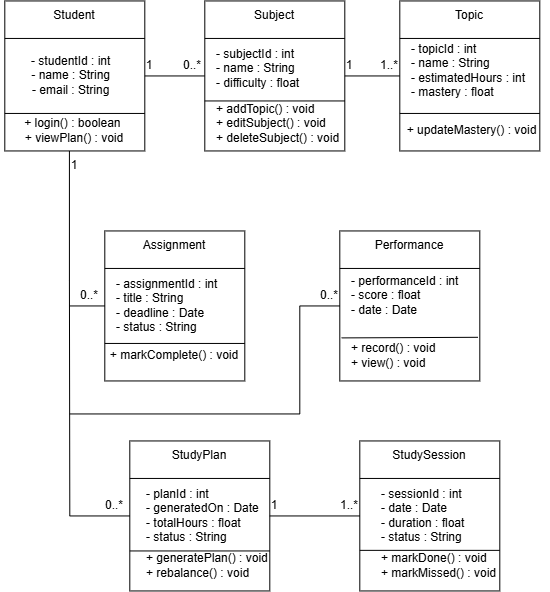

The diagram above was exported from draw.io. Its source (the exported page's mxGraphModel, read from the mxfile embedded in the PNG):
<mxGraphModel dx="1212" dy="661" grid="1" gridSize="10" guides="1" tooltips="1" connect="1" arrows="1" fold="1" page="0" pageScale="1" pageWidth="850" pageHeight="1100" math="0" shadow="0">
  <root>
    <mxCell id="0" />
    <mxCell id="1" parent="0" />
    <mxCell id="hLVtMgL1U5sb1BpSSTFf-1" parent="1" style="rounded=0;whiteSpace=wrap;html=1;fillColor=none;align=left;" value="&lt;blockquote style=&quot;margin: 0px 0px 0px 40px; border-width: medium; border-style: none; border-color: currentcolor; border-image: none; padding: 0px;&quot;&gt;&lt;div style=&quot;&quot;&gt;&lt;br&gt;&lt;/div&gt;&lt;/blockquote&gt;" vertex="1">
      <mxGeometry height="150" width="140" x="205" y="260" as="geometry" />
    </mxCell>
    <mxCell id="hLVtMgL1U5sb1BpSSTFf-2" edge="1" parent="1" source="hLVtMgL1U5sb1BpSSTFf-1" style="endArrow=none;html=1;rounded=0;strokeColor=default;align=center;verticalAlign=middle;fontFamily=Helvetica;fontSize=11;fontColor=default;labelBackgroundColor=default;exitX=0;exitY=0.25;exitDx=0;exitDy=0;entryX=1;entryY=0.25;entryDx=0;entryDy=0;" target="hLVtMgL1U5sb1BpSSTFf-1" value="">
      <mxGeometry height="50" relative="1" width="50" as="geometry">
        <mxPoint x="400" y="320" as="sourcePoint" />
        <mxPoint x="450" y="270" as="targetPoint" />
      </mxGeometry>
    </mxCell>
    <mxCell id="hLVtMgL1U5sb1BpSSTFf-3" parent="1" style="text;html=1;whiteSpace=wrap;strokeColor=none;fillColor=none;align=center;verticalAlign=middle;rounded=0;" value="&lt;font&gt;Student &lt;/font&gt;" vertex="1">
      <mxGeometry height="30" width="60" x="245" y="260" as="geometry" />
    </mxCell>
    <mxCell id="hLVtMgL1U5sb1BpSSTFf-4" edge="1" parent="1" source="hLVtMgL1U5sb1BpSSTFf-1" style="endArrow=none;html=1;rounded=0;strokeColor=default;align=center;verticalAlign=middle;fontFamily=Helvetica;fontSize=11;fontColor=default;labelBackgroundColor=default;exitX=0;exitY=0.75;exitDx=0;exitDy=0;entryX=1;entryY=0.75;entryDx=0;entryDy=0;" target="hLVtMgL1U5sb1BpSSTFf-1" value="">
      <mxGeometry height="50" relative="1" width="50" as="geometry">
        <mxPoint x="400" y="320" as="sourcePoint" />
        <mxPoint x="450" y="270" as="targetPoint" />
      </mxGeometry>
    </mxCell>
    <mxCell id="hLVtMgL1U5sb1BpSSTFf-6" parent="1" style="text;html=1;whiteSpace=wrap;strokeColor=none;fillColor=none;align=center;verticalAlign=middle;rounded=0;" value="+ login() : boolean&amp;nbsp;&lt;div&gt;+ viewPlan() : void&lt;/div&gt;" vertex="1">
      <mxGeometry height="60" width="110" x="220" y="360" as="geometry" />
    </mxCell>
    <mxCell id="hLVtMgL1U5sb1BpSSTFf-7" parent="1" style="text;html=1;whiteSpace=wrap;strokeColor=none;fillColor=none;align=center;verticalAlign=middle;rounded=0;" value="&lt;div style=&quot;text-align: left;&quot;&gt;&lt;span style=&quot;background-color: transparent; color: light-dark(rgb(0, 0, 0), rgb(255, 255, 255));&quot;&gt;&amp;nbsp; &amp;nbsp;- studentId : int&amp;nbsp;&amp;nbsp;&lt;/span&gt;&lt;/div&gt;&lt;span style=&quot;color: light-dark(rgb(0, 0, 0), rgb(255, 255, 255)); text-align: left; background-color: transparent;&quot;&gt;&amp;nbsp; - name : String&amp;nbsp;&lt;/span&gt;&lt;div&gt;&lt;span style=&quot;color: light-dark(rgb(0, 0, 0), rgb(255, 255, 255)); text-align: left; background-color: transparent;&quot;&gt;&amp;nbsp;&lt;/span&gt;&lt;span style=&quot;background-color: transparent; color: light-dark(rgb(0, 0, 0), rgb(255, 255, 255)); text-align: left;&quot;&gt;- email : String&lt;/span&gt;&lt;/div&gt;" vertex="1">
      <mxGeometry height="70" width="140" x="200" y="300" as="geometry" />
    </mxCell>
    <mxCell id="hLVtMgL1U5sb1BpSSTFf-8" parent="1" style="rounded=0;whiteSpace=wrap;html=1;fillColor=none;align=left;" value="&lt;blockquote style=&quot;margin: 0px 0px 0px 40px; border-width: medium; border-style: none; border-color: currentcolor; border-image: none; padding: 0px;&quot;&gt;&lt;div style=&quot;&quot;&gt;&lt;br&gt;&lt;/div&gt;&lt;/blockquote&gt;" vertex="1">
      <mxGeometry height="150" width="140" x="405" y="260" as="geometry" />
    </mxCell>
    <mxCell id="hLVtMgL1U5sb1BpSSTFf-11" edge="1" parent="1" source="hLVtMgL1U5sb1BpSSTFf-8" style="endArrow=none;html=1;rounded=0;strokeColor=default;align=center;verticalAlign=middle;fontFamily=Helvetica;fontSize=11;fontColor=default;labelBackgroundColor=default;exitX=1;exitY=0.25;exitDx=0;exitDy=0;entryX=0;entryY=0.25;entryDx=0;entryDy=0;" target="hLVtMgL1U5sb1BpSSTFf-8" value="">
      <mxGeometry height="50" relative="1" width="50" as="geometry">
        <mxPoint x="340" y="340" as="sourcePoint" />
        <mxPoint x="390" y="290" as="targetPoint" />
      </mxGeometry>
    </mxCell>
    <mxCell id="hLVtMgL1U5sb1BpSSTFf-12" parent="1" style="text;html=1;whiteSpace=wrap;strokeColor=none;fillColor=none;align=center;verticalAlign=middle;rounded=0;" value="Subject" vertex="1">
      <mxGeometry height="30" width="60" x="445" y="260" as="geometry" />
    </mxCell>
    <mxCell id="hLVtMgL1U5sb1BpSSTFf-13" edge="1" parent="1" style="endArrow=none;html=1;rounded=0;strokeColor=default;align=center;verticalAlign=middle;fontFamily=Helvetica;fontSize=11;fontColor=default;labelBackgroundColor=default;exitX=0;exitY=0.75;exitDx=0;exitDy=0;entryX=1;entryY=0.75;entryDx=0;entryDy=0;" value="">
      <mxGeometry height="50" relative="1" width="50" as="geometry">
        <mxPoint x="405" y="360" as="sourcePoint" />
        <mxPoint x="545" y="360" as="targetPoint" />
      </mxGeometry>
    </mxCell>
    <mxCell id="hLVtMgL1U5sb1BpSSTFf-14" parent="1" style="text;html=1;whiteSpace=wrap;strokeColor=none;fillColor=none;align=left;verticalAlign=middle;rounded=0;" value="- subjectId : int&lt;div&gt;- name : String&lt;/div&gt;&lt;div&gt;- difficulty : float&lt;br&gt;&lt;div&gt;&lt;br&gt;&lt;/div&gt;&lt;/div&gt;" vertex="1">
      <mxGeometry height="50" width="100" x="415" y="310" as="geometry" />
    </mxCell>
    <mxCell id="hLVtMgL1U5sb1BpSSTFf-15" parent="1" style="text;html=1;whiteSpace=wrap;strokeColor=none;fillColor=none;align=left;verticalAlign=middle;rounded=0;" value="+ addTopic() : void&lt;div&gt;+ editSubject() : void&lt;/div&gt;&lt;div&gt;&lt;div style=&quot;&quot;&gt;&lt;span style=&quot;background-color: transparent; color: light-dark(rgb(0, 0, 0), rgb(255, 255, 255));&quot;&gt;+ deleteSubject() : void&lt;/span&gt;&lt;/div&gt;&lt;div&gt;&lt;br&gt;&lt;/div&gt;&lt;/div&gt;" vertex="1">
      <mxGeometry height="60" width="170" x="415" y="360" as="geometry" />
    </mxCell>
    <mxCell id="hLVtMgL1U5sb1BpSSTFf-16" parent="1" style="rounded=0;whiteSpace=wrap;html=1;fillColor=none;align=left;" value="&lt;blockquote style=&quot;margin: 0px 0px 0px 40px; border-width: medium; border-style: none; border-color: currentcolor; border-image: none; padding: 0px;&quot;&gt;&lt;div style=&quot;&quot;&gt;&lt;br&gt;&lt;/div&gt;&lt;/blockquote&gt;" vertex="1">
      <mxGeometry height="150" width="140" x="600" y="260" as="geometry" />
    </mxCell>
    <mxCell id="hLVtMgL1U5sb1BpSSTFf-17" parent="1" style="rounded=0;whiteSpace=wrap;html=1;fillColor=none;align=left;" value="&lt;blockquote style=&quot;margin: 0px 0px 0px 40px; border-width: medium; border-style: none; border-color: currentcolor; border-image: none; padding: 0px;&quot;&gt;&lt;div style=&quot;&quot;&gt;&lt;br&gt;&lt;/div&gt;&lt;/blockquote&gt;" vertex="1">
      <mxGeometry height="150" width="140" x="305" y="490" as="geometry" />
    </mxCell>
    <mxCell id="hLVtMgL1U5sb1BpSSTFf-18" parent="1" style="rounded=0;whiteSpace=wrap;html=1;fillColor=none;align=left;" value="&lt;blockquote style=&quot;margin: 0px 0px 0px 40px; border-width: medium; border-style: none; border-color: currentcolor; border-image: none; padding: 0px;&quot;&gt;&lt;div style=&quot;&quot;&gt;&lt;br&gt;&lt;/div&gt;&lt;/blockquote&gt;" vertex="1">
      <mxGeometry height="150" width="140" x="540" y="490" as="geometry" />
    </mxCell>
    <mxCell id="hLVtMgL1U5sb1BpSSTFf-19" parent="1" style="rounded=0;whiteSpace=wrap;html=1;fillColor=none;align=left;" value="&lt;blockquote style=&quot;margin: 0px 0px 0px 40px; border-width: medium; border-style: none; border-color: currentcolor; border-image: none; padding: 0px;&quot;&gt;&lt;div style=&quot;&quot;&gt;&lt;br&gt;&lt;/div&gt;&lt;/blockquote&gt;" vertex="1">
      <mxGeometry height="150" width="140" x="330" y="700" as="geometry" />
    </mxCell>
    <mxCell id="hLVtMgL1U5sb1BpSSTFf-20" parent="1" style="rounded=0;whiteSpace=wrap;html=1;fillColor=none;align=left;" value="&lt;blockquote style=&quot;margin: 0px 0px 0px 40px; border-width: medium; border-style: none; border-color: currentcolor; border-image: none; padding: 0px;&quot;&gt;&lt;div style=&quot;&quot;&gt;&lt;br&gt;&lt;/div&gt;&lt;/blockquote&gt;" vertex="1">
      <mxGeometry height="150" width="140" x="560" y="700" as="geometry" />
    </mxCell>
    <mxCell id="hLVtMgL1U5sb1BpSSTFf-21" parent="1" style="text;html=1;whiteSpace=wrap;strokeColor=none;fillColor=none;align=center;verticalAlign=middle;rounded=0;" value="Topic" vertex="1">
      <mxGeometry height="30" width="60" x="640" y="260" as="geometry" />
    </mxCell>
    <mxCell id="hLVtMgL1U5sb1BpSSTFf-22" edge="1" parent="1" source="hLVtMgL1U5sb1BpSSTFf-16" style="endArrow=none;html=1;rounded=0;strokeColor=default;align=center;verticalAlign=middle;fontFamily=Helvetica;fontSize=11;fontColor=default;labelBackgroundColor=default;exitX=0;exitY=0.25;exitDx=0;exitDy=0;entryX=1;entryY=0.25;entryDx=0;entryDy=0;" target="hLVtMgL1U5sb1BpSSTFf-16" value="">
      <mxGeometry height="50" relative="1" width="50" as="geometry">
        <mxPoint x="450" y="390" as="sourcePoint" />
        <mxPoint x="500" y="340" as="targetPoint" />
      </mxGeometry>
    </mxCell>
    <mxCell id="hLVtMgL1U5sb1BpSSTFf-23" parent="1" style="text;html=1;whiteSpace=wrap;strokeColor=none;fillColor=none;align=left;verticalAlign=middle;rounded=0;" value="- topicId : int&lt;div&gt;- name : String&lt;/div&gt;&lt;div&gt;- estimatedHours : int&lt;/div&gt;&lt;div&gt;- mastery : float&lt;/div&gt;" vertex="1">
      <mxGeometry height="30" width="140" x="610" y="315" as="geometry" />
    </mxCell>
    <mxCell id="hLVtMgL1U5sb1BpSSTFf-24" edge="1" parent="1" source="hLVtMgL1U5sb1BpSSTFf-16" style="endArrow=none;html=1;rounded=0;strokeColor=default;align=center;verticalAlign=middle;fontFamily=Helvetica;fontSize=11;fontColor=default;labelBackgroundColor=default;exitX=0;exitY=0.75;exitDx=0;exitDy=0;entryX=1;entryY=0.75;entryDx=0;entryDy=0;" target="hLVtMgL1U5sb1BpSSTFf-16" value="">
      <mxGeometry height="50" relative="1" width="50" as="geometry">
        <mxPoint x="450" y="370" as="sourcePoint" />
        <mxPoint x="500" y="320" as="targetPoint" />
      </mxGeometry>
    </mxCell>
    <mxCell id="hLVtMgL1U5sb1BpSSTFf-25" parent="1" style="text;html=1;whiteSpace=wrap;strokeColor=none;fillColor=none;align=center;verticalAlign=middle;rounded=0;" value="+ updateMastery() : void" vertex="1">
      <mxGeometry height="30" width="155" x="595" y="375" as="geometry" />
    </mxCell>
    <mxCell id="hLVtMgL1U5sb1BpSSTFf-26" parent="1" style="text;html=1;whiteSpace=wrap;strokeColor=none;fillColor=none;align=center;verticalAlign=middle;rounded=0;" value="Assignment" vertex="1">
      <mxGeometry height="30" width="60" x="345" y="490" as="geometry" />
    </mxCell>
    <mxCell id="hLVtMgL1U5sb1BpSSTFf-27" edge="1" parent="1" source="hLVtMgL1U5sb1BpSSTFf-17" style="endArrow=none;html=1;rounded=0;strokeColor=default;align=center;verticalAlign=middle;fontFamily=Helvetica;fontSize=11;fontColor=default;labelBackgroundColor=default;exitX=0;exitY=0.25;exitDx=0;exitDy=0;entryX=1;entryY=0.25;entryDx=0;entryDy=0;" target="hLVtMgL1U5sb1BpSSTFf-17" value="">
      <mxGeometry height="50" relative="1" width="50" as="geometry">
        <mxPoint x="450" y="570" as="sourcePoint" />
        <mxPoint x="500" y="520" as="targetPoint" />
      </mxGeometry>
    </mxCell>
    <mxCell id="hLVtMgL1U5sb1BpSSTFf-28" parent="1" style="text;html=1;whiteSpace=wrap;strokeColor=none;fillColor=none;align=left;verticalAlign=middle;rounded=0;" value="- assignmentId : int&lt;div&gt;- title : String&lt;/div&gt;&lt;div&gt;- deadline : Date&lt;/div&gt;&lt;div&gt;- status : String&lt;/div&gt;" vertex="1">
      <mxGeometry height="30" width="155" x="315" y="550" as="geometry" />
    </mxCell>
    <mxCell id="hLVtMgL1U5sb1BpSSTFf-29" edge="1" parent="1" source="hLVtMgL1U5sb1BpSSTFf-17" style="endArrow=none;html=1;rounded=0;strokeColor=default;align=center;verticalAlign=middle;fontFamily=Helvetica;fontSize=11;fontColor=default;labelBackgroundColor=default;exitX=0;exitY=0.75;exitDx=0;exitDy=0;entryX=1;entryY=0.75;entryDx=0;entryDy=0;" target="hLVtMgL1U5sb1BpSSTFf-17" value="">
      <mxGeometry height="50" relative="1" width="50" as="geometry">
        <mxPoint x="450" y="600" as="sourcePoint" />
        <mxPoint x="500" y="550" as="targetPoint" />
      </mxGeometry>
    </mxCell>
    <mxCell id="hLVtMgL1U5sb1BpSSTFf-30" parent="1" style="text;html=1;whiteSpace=wrap;strokeColor=none;fillColor=none;align=center;verticalAlign=middle;rounded=0;" value="+ markComplete() : void" vertex="1">
      <mxGeometry height="30" width="140" x="305" y="600" as="geometry" />
    </mxCell>
    <mxCell id="hLVtMgL1U5sb1BpSSTFf-31" parent="1" style="text;html=1;whiteSpace=wrap;strokeColor=none;fillColor=none;align=center;verticalAlign=middle;rounded=0;" value="Performance" vertex="1">
      <mxGeometry height="30" width="60" x="580" y="490" as="geometry" />
    </mxCell>
    <mxCell id="hLVtMgL1U5sb1BpSSTFf-32" edge="1" parent="1" source="hLVtMgL1U5sb1BpSSTFf-18" style="endArrow=none;html=1;rounded=0;strokeColor=default;align=center;verticalAlign=middle;fontFamily=Helvetica;fontSize=11;fontColor=default;labelBackgroundColor=default;exitX=0;exitY=0.25;exitDx=0;exitDy=0;entryX=1;entryY=0.25;entryDx=0;entryDy=0;" target="hLVtMgL1U5sb1BpSSTFf-18" value="">
      <mxGeometry height="50" relative="1" width="50" as="geometry">
        <mxPoint x="450" y="600" as="sourcePoint" />
        <mxPoint x="500" y="550" as="targetPoint" />
      </mxGeometry>
    </mxCell>
    <mxCell id="hLVtMgL1U5sb1BpSSTFf-33" parent="1" style="text;html=1;whiteSpace=wrap;strokeColor=none;fillColor=none;align=left;verticalAlign=middle;rounded=0;" value="- performanceId : int&lt;div&gt;- score : float&lt;/div&gt;&lt;div&gt;- date : Date&lt;/div&gt;" vertex="1">
      <mxGeometry height="30" width="130" x="550" y="540" as="geometry" />
    </mxCell>
    <mxCell id="hLVtMgL1U5sb1BpSSTFf-35" edge="1" parent="1" source="hLVtMgL1U5sb1BpSSTFf-18" style="endArrow=none;html=1;rounded=0;strokeColor=default;align=center;verticalAlign=middle;fontFamily=Helvetica;fontSize=11;fontColor=default;labelBackgroundColor=default;exitX=0.013;exitY=0.713;exitDx=0;exitDy=0;exitPerimeter=0;entryX=0.987;entryY=0.709;entryDx=0;entryDy=0;entryPerimeter=0;" target="hLVtMgL1U5sb1BpSSTFf-18" value="">
      <mxGeometry height="50" relative="1" width="50" as="geometry">
        <mxPoint x="450" y="590" as="sourcePoint" />
        <mxPoint x="500" y="540" as="targetPoint" />
      </mxGeometry>
    </mxCell>
    <mxCell id="hLVtMgL1U5sb1BpSSTFf-36" parent="1" style="text;html=1;whiteSpace=wrap;strokeColor=none;fillColor=none;align=left;verticalAlign=middle;rounded=0;" value="+ record() : void&lt;div&gt;+ view() : void&lt;/div&gt;" vertex="1">
      <mxGeometry height="30" width="115" x="550" y="600" as="geometry" />
    </mxCell>
    <mxCell id="hLVtMgL1U5sb1BpSSTFf-37" parent="1" style="text;html=1;whiteSpace=wrap;strokeColor=none;fillColor=none;align=center;verticalAlign=middle;rounded=0;" value="StudyPlan" vertex="1">
      <mxGeometry height="30" width="60" x="370" y="700" as="geometry" />
    </mxCell>
    <mxCell id="hLVtMgL1U5sb1BpSSTFf-38" edge="1" parent="1" source="hLVtMgL1U5sb1BpSSTFf-19" style="endArrow=none;html=1;rounded=0;strokeColor=default;align=center;verticalAlign=middle;fontFamily=Helvetica;fontSize=11;fontColor=default;labelBackgroundColor=default;exitX=0;exitY=0.25;exitDx=0;exitDy=0;entryX=1;entryY=0.25;entryDx=0;entryDy=0;" target="hLVtMgL1U5sb1BpSSTFf-19" value="">
      <mxGeometry height="50" relative="1" width="50" as="geometry">
        <mxPoint x="450" y="750" as="sourcePoint" />
        <mxPoint x="500" y="700" as="targetPoint" />
      </mxGeometry>
    </mxCell>
    <mxCell id="hLVtMgL1U5sb1BpSSTFf-39" parent="1" style="text;html=1;whiteSpace=wrap;strokeColor=none;fillColor=none;align=left;verticalAlign=middle;rounded=0;" value="- planId : int&lt;div&gt;- generatedOn : Date&lt;/div&gt;&lt;div&gt;- totalHours : float&lt;/div&gt;&lt;div&gt;- status : String&lt;/div&gt;" vertex="1">
      <mxGeometry height="30" width="115" x="345" y="760" as="geometry" />
    </mxCell>
    <mxCell id="hLVtMgL1U5sb1BpSSTFf-40" edge="1" parent="1" style="endArrow=none;html=1;rounded=0;strokeColor=default;align=center;verticalAlign=middle;fontFamily=Helvetica;fontSize=11;fontColor=default;labelBackgroundColor=default;exitX=0;exitY=0.75;exitDx=0;exitDy=0;entryX=1;entryY=0.75;entryDx=0;entryDy=0;" value="">
      <mxGeometry height="50" relative="1" width="50" as="geometry">
        <mxPoint x="330" y="810" as="sourcePoint" />
        <mxPoint x="470" y="810" as="targetPoint" />
      </mxGeometry>
    </mxCell>
    <mxCell id="hLVtMgL1U5sb1BpSSTFf-41" parent="1" style="text;html=1;whiteSpace=wrap;strokeColor=none;fillColor=none;align=left;verticalAlign=middle;rounded=0;" value="+ generatePlan() : void&lt;div&gt;+ rebalance() : void&lt;/div&gt;" vertex="1">
      <mxGeometry height="30" width="155" x="345" y="810" as="geometry" />
    </mxCell>
    <mxCell id="hLVtMgL1U5sb1BpSSTFf-42" parent="1" style="text;html=1;whiteSpace=wrap;strokeColor=none;fillColor=none;align=center;verticalAlign=middle;rounded=0;" value="StudySession" vertex="1">
      <mxGeometry height="30" width="60" x="600" y="700" as="geometry" />
    </mxCell>
    <mxCell id="hLVtMgL1U5sb1BpSSTFf-43" edge="1" parent="1" source="hLVtMgL1U5sb1BpSSTFf-20" style="endArrow=none;html=1;rounded=0;strokeColor=default;align=center;verticalAlign=middle;fontFamily=Helvetica;fontSize=11;fontColor=default;labelBackgroundColor=default;exitX=0;exitY=0.25;exitDx=0;exitDy=0;entryX=1;entryY=0.25;entryDx=0;entryDy=0;" target="hLVtMgL1U5sb1BpSSTFf-20" value="">
      <mxGeometry height="50" relative="1" width="50" as="geometry">
        <mxPoint x="450" y="750" as="sourcePoint" />
        <mxPoint x="500" y="700" as="targetPoint" />
      </mxGeometry>
    </mxCell>
    <mxCell id="hLVtMgL1U5sb1BpSSTFf-44" parent="1" style="text;html=1;whiteSpace=wrap;strokeColor=none;fillColor=none;align=left;verticalAlign=middle;rounded=0;" value="- sessionId : int&lt;div&gt;- date : Date&lt;/div&gt;&lt;div&gt;- duration : float&lt;/div&gt;&lt;div&gt;- status : String&lt;/div&gt;" vertex="1">
      <mxGeometry height="30" width="130" x="580" y="760" as="geometry" />
    </mxCell>
    <mxCell id="hLVtMgL1U5sb1BpSSTFf-46" edge="1" parent="1" style="endArrow=none;html=1;rounded=0;strokeColor=default;align=center;verticalAlign=middle;fontFamily=Helvetica;fontSize=11;fontColor=default;labelBackgroundColor=default;exitX=0;exitY=0.75;exitDx=0;exitDy=0;entryX=1;entryY=0.75;entryDx=0;entryDy=0;" value="">
      <mxGeometry height="50" relative="1" width="50" as="geometry">
        <mxPoint x="560" y="809.41" as="sourcePoint" />
        <mxPoint x="700" y="809.41" as="targetPoint" />
      </mxGeometry>
    </mxCell>
    <mxCell id="hLVtMgL1U5sb1BpSSTFf-47" parent="1" style="text;html=1;whiteSpace=wrap;strokeColor=none;fillColor=none;align=left;verticalAlign=middle;rounded=0;" value="+ markDone() : void&lt;div&gt;+ markMissed() : void&lt;/div&gt;" vertex="1">
      <mxGeometry height="30" width="130" x="580" y="810" as="geometry" />
    </mxCell>
    <mxCell id="hLVtMgL1U5sb1BpSSTFf-48" edge="1" parent="1" source="hLVtMgL1U5sb1BpSSTFf-1" style="endArrow=none;html=1;rounded=0;strokeColor=default;align=center;verticalAlign=middle;fontFamily=Helvetica;fontSize=11;fontColor=default;labelBackgroundColor=default;exitX=1;exitY=0.5;exitDx=0;exitDy=0;entryX=0;entryY=0.5;entryDx=0;entryDy=0;" target="hLVtMgL1U5sb1BpSSTFf-8" value="">
      <mxGeometry height="50" relative="1" width="50" as="geometry">
        <mxPoint x="360" y="340" as="sourcePoint" />
        <mxPoint x="440" y="330" as="targetPoint" />
      </mxGeometry>
    </mxCell>
    <mxCell id="hLVtMgL1U5sb1BpSSTFf-49" edge="1" parent="1" source="hLVtMgL1U5sb1BpSSTFf-8" style="endArrow=none;html=1;rounded=0;strokeColor=default;align=center;verticalAlign=middle;fontFamily=Helvetica;fontSize=11;fontColor=default;labelBackgroundColor=default;exitX=1;exitY=0.5;exitDx=0;exitDy=0;entryX=0;entryY=0.5;entryDx=0;entryDy=0;" target="hLVtMgL1U5sb1BpSSTFf-16" value="">
      <mxGeometry height="50" relative="1" width="50" as="geometry">
        <mxPoint x="380" y="370" as="sourcePoint" />
        <mxPoint x="430" y="320" as="targetPoint" />
      </mxGeometry>
    </mxCell>
    <mxCell id="hLVtMgL1U5sb1BpSSTFf-50" parent="1" style="text;html=1;whiteSpace=wrap;strokeColor=none;fillColor=none;align=center;verticalAlign=middle;rounded=0;" value="1" vertex="1">
      <mxGeometry height="30" width="60" x="320" y="310" as="geometry" />
    </mxCell>
    <mxCell id="hLVtMgL1U5sb1BpSSTFf-51" parent="1" style="text;html=1;whiteSpace=wrap;strokeColor=none;fillColor=none;align=center;verticalAlign=middle;rounded=0;" value="0..*" vertex="1">
      <mxGeometry height="30" width="60" x="362.5" y="310" as="geometry" />
    </mxCell>
    <mxCell id="hLVtMgL1U5sb1BpSSTFf-52" parent="1" style="text;html=1;whiteSpace=wrap;strokeColor=none;fillColor=none;align=center;verticalAlign=middle;rounded=0;" value="1" vertex="1">
      <mxGeometry height="30" width="60" x="520" y="310" as="geometry" />
    </mxCell>
    <mxCell id="hLVtMgL1U5sb1BpSSTFf-53" parent="1" style="text;html=1;whiteSpace=wrap;strokeColor=none;fillColor=none;align=center;verticalAlign=middle;rounded=0;" value="1..*" vertex="1">
      <mxGeometry height="30" width="60" x="560" y="310" as="geometry" />
    </mxCell>
    <mxCell id="hLVtMgL1U5sb1BpSSTFf-54" edge="1" parent="1" source="hLVtMgL1U5sb1BpSSTFf-19" style="endArrow=none;html=1;rounded=0;strokeColor=default;align=center;verticalAlign=middle;fontFamily=Helvetica;fontSize=11;fontColor=default;labelBackgroundColor=default;entryX=0;entryY=0.5;entryDx=0;entryDy=0;exitX=1;exitY=0.5;exitDx=0;exitDy=0;" target="hLVtMgL1U5sb1BpSSTFf-20" value="">
      <mxGeometry height="50" relative="1" width="50" as="geometry">
        <mxPoint x="470" y="740" as="sourcePoint" />
        <mxPoint x="520" y="690" as="targetPoint" />
      </mxGeometry>
    </mxCell>
    <mxCell id="hLVtMgL1U5sb1BpSSTFf-56" parent="1" style="text;html=1;whiteSpace=wrap;strokeColor=none;fillColor=none;align=center;verticalAlign=middle;rounded=0;" value="1" vertex="1">
      <mxGeometry height="30" width="60" x="445" y="750" as="geometry" />
    </mxCell>
    <mxCell id="hLVtMgL1U5sb1BpSSTFf-57" parent="1" style="text;html=1;whiteSpace=wrap;strokeColor=none;fillColor=none;align=center;verticalAlign=middle;rounded=0;" value="1..*" vertex="1">
      <mxGeometry height="30" width="60" x="520" y="750" as="geometry" />
    </mxCell>
    <mxCell id="hLVtMgL1U5sb1BpSSTFf-58" edge="1" parent="1" source="hLVtMgL1U5sb1BpSSTFf-19" style="endArrow=none;html=1;rounded=0;strokeColor=default;align=center;verticalAlign=middle;fontFamily=Helvetica;fontSize=11;fontColor=default;labelBackgroundColor=default;entryX=0.455;entryY=0.833;entryDx=0;entryDy=0;entryPerimeter=0;exitX=0;exitY=0.5;exitDx=0;exitDy=0;" value="">
      <mxGeometry height="50" relative="1" width="50" as="geometry">
        <Array as="points">
          <mxPoint x="270" y="775" />
          <mxPoint x="269.62" y="540.02" />
        </Array>
        <mxPoint x="269.62" y="770.02" as="sourcePoint" />
        <mxPoint x="269.6200000000002" y="410" as="targetPoint" />
      </mxGeometry>
    </mxCell>
    <mxCell id="hLVtMgL1U5sb1BpSSTFf-59" edge="1" parent="1" style="endArrow=none;html=1;rounded=0;strokeColor=default;align=center;verticalAlign=middle;fontFamily=Helvetica;fontSize=11;fontColor=default;labelBackgroundColor=default;entryX=0;entryY=0.5;entryDx=0;entryDy=0;" target="hLVtMgL1U5sb1BpSSTFf-17" value="">
      <mxGeometry height="50" relative="1" width="50" as="geometry">
        <mxPoint x="270" y="565" as="sourcePoint" />
        <mxPoint x="510" y="490" as="targetPoint" />
      </mxGeometry>
    </mxCell>
    <mxCell id="hLVtMgL1U5sb1BpSSTFf-60" edge="1" parent="1" style="endArrow=none;html=1;rounded=0;strokeColor=default;align=center;verticalAlign=middle;fontFamily=Helvetica;fontSize=11;fontColor=default;labelBackgroundColor=default;entryX=0;entryY=0.5;entryDx=0;entryDy=0;" target="hLVtMgL1U5sb1BpSSTFf-18" value="">
      <mxGeometry height="50" relative="1" width="50" as="geometry">
        <Array as="points">
          <mxPoint x="500" y="673" />
          <mxPoint x="500" y="565" />
        </Array>
        <mxPoint x="270" y="673" as="sourcePoint" />
        <mxPoint x="540" y="548.0000000000001" as="targetPoint" />
      </mxGeometry>
    </mxCell>
    <mxCell id="hLVtMgL1U5sb1BpSSTFf-61" parent="1" style="text;html=1;whiteSpace=wrap;strokeColor=none;fillColor=none;align=center;verticalAlign=middle;rounded=0;" value="1" vertex="1">
      <mxGeometry height="30" width="60" x="245" y="410" as="geometry" />
    </mxCell>
    <mxCell id="hLVtMgL1U5sb1BpSSTFf-62" parent="1" style="text;html=1;whiteSpace=wrap;strokeColor=none;fillColor=none;align=center;verticalAlign=middle;rounded=0;" value="0..*" vertex="1">
      <mxGeometry height="30" width="60" x="260" y="540" as="geometry" />
    </mxCell>
    <mxCell id="hLVtMgL1U5sb1BpSSTFf-63" parent="1" style="text;html=1;whiteSpace=wrap;strokeColor=none;fillColor=none;align=center;verticalAlign=middle;rounded=0;" value="0..*" vertex="1">
      <mxGeometry height="30" width="60" x="500" y="540" as="geometry" />
    </mxCell>
    <mxCell id="hLVtMgL1U5sb1BpSSTFf-64" parent="1" style="text;html=1;whiteSpace=wrap;strokeColor=none;fillColor=none;align=center;verticalAlign=middle;rounded=0;" value="0..*" vertex="1">
      <mxGeometry height="30" width="60" x="285" y="750" as="geometry" />
    </mxCell>
  </root>
</mxGraphModel>